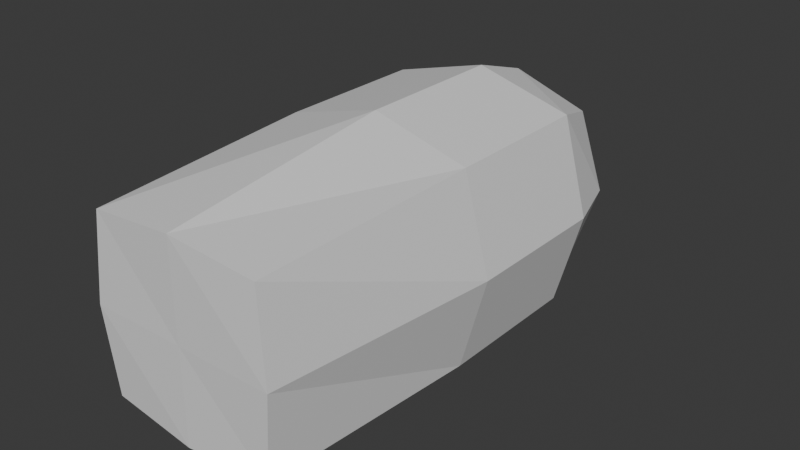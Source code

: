 # Source: bullet_1.blend  (saved by Blender 4.2.66; exported with 4.5.12 LTS)
import bpy
from mathutils import Matrix  # noqa: F401  (used for matrix-valued properties, if any)

bpy.ops.wm.read_factory_settings(use_empty=True)
scene = bpy.context.scene
scene.name = 'Scene'

# ---- collections
col_collection = bpy.data.collections.new('Collection'); scene.collection.children.link(col_collection)

# ---- materials (node trees are filled in below, after node groups)
mat_material = bpy.data.materials.new('Material')
mat_material.alpha_threshold = 0.0
mat_material.roughness = 0.5
mat_material.line_color = (0.0, 0.0, 0.0, 1.0)

# ---- material node trees
mat_material.use_nodes = True; mat_material.node_tree.nodes.clear()
_N = mat_material.node_tree.nodes; _L = mat_material.node_tree.links
n0 = _N.new('ShaderNodeOutputMaterial'); n0.name = 'Material Output'; n0.location = (300, 300)
n1 = _N.new('ShaderNodeBsdfPrincipled'); n1.name = 'Principled BSDF'; n1.location = (10, 300)
n1.inputs[3].default_value = 1.45
_L.new(n1.outputs[0], n0.inputs[0])
n0.is_active_output = True

# ---- world
world_world = bpy.data.worlds.new('World'); scene.world = world_world
world_world.use_nodes = True; world_world.node_tree.nodes.clear()
_N = world_world.node_tree.nodes; _L = world_world.node_tree.links
n0 = _N.new('ShaderNodeOutputWorld'); n0.name = 'World Output'; n0.location = (300, 300)
n1 = _N.new('ShaderNodeBackground'); n1.name = 'Background'; n1.location = (10, 300)
n1.inputs[0].default_value = (0.05088, 0.05088, 0.05088, 1.0)
_L.new(n1.outputs[0], n0.inputs[0])
n0.is_active_output = True
world_world.color = (0.05088, 0.05088, 0.05088)
world_world.sun_shadow_jitter_overblur = 0.0

# ---- meshes
me_cube = bpy.data.meshes.new('Cube')
me_cube.from_pydata([(-1.408, 0.7863, 0.7863), (-1.408, 0.7863, -0.7863), (-1.408, -0.7863, 0.7863), (-1.408, -0.7863, -0.7863), (-0.1635, 0.7863, -0.7863), (-0.1635, -0.7863, 0.7863), (-0.1635, -0.7863, -0.7863), (-0.1635, 0.7863, 0.7863), (0.3483, 0.6227, 0.6227), (0.782, 0.386, 0.386), (0.782, 0.386, -0.386), (0.3483, 0.6227, -0.6227), (0.782, -0.386, 0.386), (0.3483, -0.6227, 0.6227), (0.782, -0.386, -0.386), (0.3483, -0.6227, -0.6227), (-1.408, -1.0, 0.0), (-1.408, 1.0, 0.0), (-0.1635, 1.0, 0.0), (-0.1635, -1.0, 0.0), (0.8365, 0.3483, 0.0), (0.3483, 0.8365, 0.0), (0.3483, -0.8365, 0.0), (0.8365, -0.3483, 0.0), (-1.408, 0.0, -1.0), (-1.408, 0.0, 1.0), (-0.1635, 0.0, -1.0), (-0.1635, 0.0, 1.0), (0.3483, 0.0, 0.8365), (0.8365, 0.0, 0.3483), (0.3483, 0.0, -0.8365), (0.8365, 0.0, -0.3483), (1.0, 0.0, 0.0), (-3.287, 0.0, -0.7863), (-3.263, -0.715, -0.715), (-3.287, -0.7863, 0.0), (-3.263, -0.715, 0.715), (-3.287, 0.7863, 0.0), (-3.263, 0.715, -0.715), (-3.287, 0.0, 0.7863), (-3.263, 0.715, 0.715), (-3.286, 0.0, 0.0)], [], [(27, 25, 2, 5), (19, 5, 2, 16), (24, 3, 34, 33), (22, 13, 5, 19), (28, 27, 5, 13), (32, 29, 12, 23), (17, 0, 7, 18), (24, 26, 6, 3), (26, 30, 15, 6), (20, 10, 11, 21), (22, 15, 14, 23), (28, 13, 12, 29), (30, 11, 10, 31), (18, 7, 8, 21), (4, 18, 21, 11), (13, 22, 23, 12), (9, 20, 21, 8), (1, 17, 18, 4), (31, 32, 23, 14), (15, 22, 19, 6), (1, 24, 33, 38), (6, 19, 16, 3), (16, 2, 36, 35), (10, 20, 32, 31), (15, 30, 31, 14), (8, 28, 29, 9), (4, 11, 30, 26), (1, 4, 26, 24), (20, 9, 29, 32), (8, 7, 27, 28), (3, 16, 35, 34), (7, 0, 25, 27), (41, 39, 40, 37), (33, 41, 37, 38), (34, 35, 41, 33), (35, 36, 39, 41), (0, 17, 37, 40), (25, 0, 40, 39), (17, 1, 38, 37), (2, 25, 39, 36)])
_uv = me_cube.uv_layers.new(name='UVMap')
_uv.uv.foreach_set('vector', [0.75, 0.625, 0.875, 0.625, 0.875, 0.75, 0.75, 0.75, 0.5, 0.875, 0.625, 0.875, 0.625, 1.0, 0.5, 1.0, 0.125, 0.625, 0.125, 0.75, 0.125, 0.75, 0.125, 0.625, 0.5, 0.8456, 0.625, 0.8456, 0.625, 0.875, 0.5, 0.875, 0.7206, 0.625, 0.75, 0.625, 0.75, 0.75, 0.7206, 0.75, 0.5, 0.625, 0.5294, 0.625, 0.5294, 0.6544, 0.5, 0.6544, 0.5, 0.25, 0.625, 0.25, 0.625, 0.375, 0.5, 0.375, 0.125, 0.625, 0.25, 0.625, 0.25, 0.75, 0.125, 0.75, 0.25, 0.625, 0.2794, 0.625, 0.2794, 0.75, 0.25, 0.75, 0.5, 0.5956, 0.4706, 0.5956, 0.375, 0.4044, 0.5, 0.4044, 0.5, 0.8456, 0.375, 0.8456, 0.4706, 0.6544, 0.5, 0.6544, 0.7206, 0.625, 0.7206, 0.75, 0.5294, 0.6544, 0.5294, 0.625, 0.2794, 0.625, 0.2794, 0.5, 0.4706, 0.5956, 0.4706, 0.625, 0.5, 0.375, 0.625, 0.375, 0.625, 0.4044, 0.5, 0.4044, 0.375, 0.375, 0.5, 0.375, 0.5, 0.4044, 0.375, 0.4044, 0.625, 0.8456, 0.5, 0.8456, 0.5, 0.6544, 0.5294, 0.6544, 0.5294, 0.5956, 0.5, 0.5956, 0.5, 0.4044, 0.625, 0.4044, 0.375, 0.25, 0.5, 0.25, 0.5, 0.375, 0.375, 0.375, 0.4706, 0.625, 0.5, 0.625, 0.5, 0.6544, 0.4706, 0.6544, 0.375, 0.8456, 0.5, 0.8456, 0.5, 0.875, 0.375, 0.875, 0.125, 0.5, 0.125, 0.625, 0.125, 0.625, 0.125, 0.5, 0.375, 0.875, 0.5, 0.875, 0.5, 1.0, 0.375, 1.0, 0.5, 1.0, 0.625, 1.0, 0.625, 1.0, 0.5, 1.0, 0.4706, 0.5956, 0.5, 0.5956, 0.5, 0.625, 0.4706, 0.625, 0.2794, 0.75, 0.2794, 0.625, 0.4706, 0.625, 0.4706, 0.6544, 0.7206, 0.5, 0.7206, 0.625, 0.5294, 0.625, 0.5294, 0.5956, 0.25, 0.5, 0.2794, 0.5, 0.2794, 0.625, 0.25, 0.625, 0.125, 0.5, 0.25, 0.5, 0.25, 0.625, 0.125, 0.625, 0.5, 0.5956, 0.5294, 0.5956, 0.5294, 0.625, 0.5, 0.625, 0.7206, 0.5, 0.75, 0.5, 0.75, 0.625, 0.7206, 0.625, 0.375, 1.0, 0.5, 1.0, 0.5, 1.0, 0.375, 1.0, 0.75, 0.5, 0.875, 0.5, 0.875, 0.625, 0.75, 0.625, 0.5, 0.125, 0.625, 0.125, 0.625, 0.25, 0.5, 0.25, 0.375, 0.125, 0.5, 0.125, 0.5, 0.25, 0.375, 0.25, 0.375, 0.0, 0.5, 0.0, 0.5, 0.125, 0.375, 0.125, 0.5, 0.0, 0.625, 0.0, 0.625, 0.125, 0.5, 0.125, 0.625, 0.25, 0.5, 0.25, 0.5, 0.25, 0.625, 0.25, 0.875, 0.625, 0.875, 0.5, 0.875, 0.5, 0.875, 0.625, 0.5, 0.25, 0.375, 0.25, 0.375, 0.25, 0.5, 0.25, 0.875, 0.75, 0.875, 0.625, 0.875, 0.625, 0.875, 0.75])
me_cube.materials.append(mat_material)
me_cube.use_mirror_vertex_groups = False
me_cube.update()

# ---- objects
ob_cube = bpy.data.objects.new('Cube', me_cube)

# ---- transforms, parenting, visibility, modifiers, constraints
ob_cube.location = (0.0, 0.0, 0.0)
ob_cube.rotation_euler = (0.0, 0.0, 1.571)
ob_cube.lock_rotations_4d = False
ob_cube.empty_display_type = 'ARROWS'
ob_cube.lineart.crease_threshold = 0.0

# ---- collection membership
col_collection.objects.link(ob_cube)

# ---- scene / render settings (as saved in the file)
scene.frame_start = 1; scene.frame_end = 250; scene.frame_set(1)
scene.render.engine = 'BLENDER_EEVEE_NEXT'
bpy.context.view_layer.update()

# ---- added for rendering (the .blend has no active camera and no usable light): camera, sun
cam_auto = bpy.data.cameras.new('AutoCamera')
cam_auto.lens = 50.0
cam_auto.sensor_width = 36.0
cam_auto.clip_end = 1000.0
ob_auto_camera = bpy.data.objects.new('AutoCamera', cam_auto)
scene.collection.objects.link(ob_auto_camera)
ob_auto_camera.location = (4.75219, -6.84628, 3.80175)
ob_auto_camera.rotation_euler = (1.09748, -7.21219e-08, 0.694738)
scene.camera = ob_auto_camera
light_auto_sun = bpy.data.lights.new('AutoSun', 'SUN')
light_auto_sun.energy = 3.0
light_auto_sun.angle = 0.0523599
ob_auto_sun = bpy.data.objects.new('AutoSun', light_auto_sun)
scene.collection.objects.link(ob_auto_sun)
ob_auto_sun.rotation_euler = (0.872665, 0.174533, 0.523599)
bpy.context.view_layer.update()
